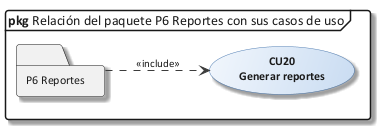

The diagram above was rendered by PlantUML. Its source (embedded in the PNG):
@startuml 26_rel_p6
!include C:/Users/Sergio Estaca Paco/Desktop/HeadSalud/Docs/diagramas/estilo_ea.iuml
mainframe **pkg** Relación del paquete P6 Reportes con sus casos de uso
left to right direction
folder "P6 Reportes" as PK
usecase "CU20\nGenerar reportes" as CU20
PK ..> CU20 : <<include>>
@enduml